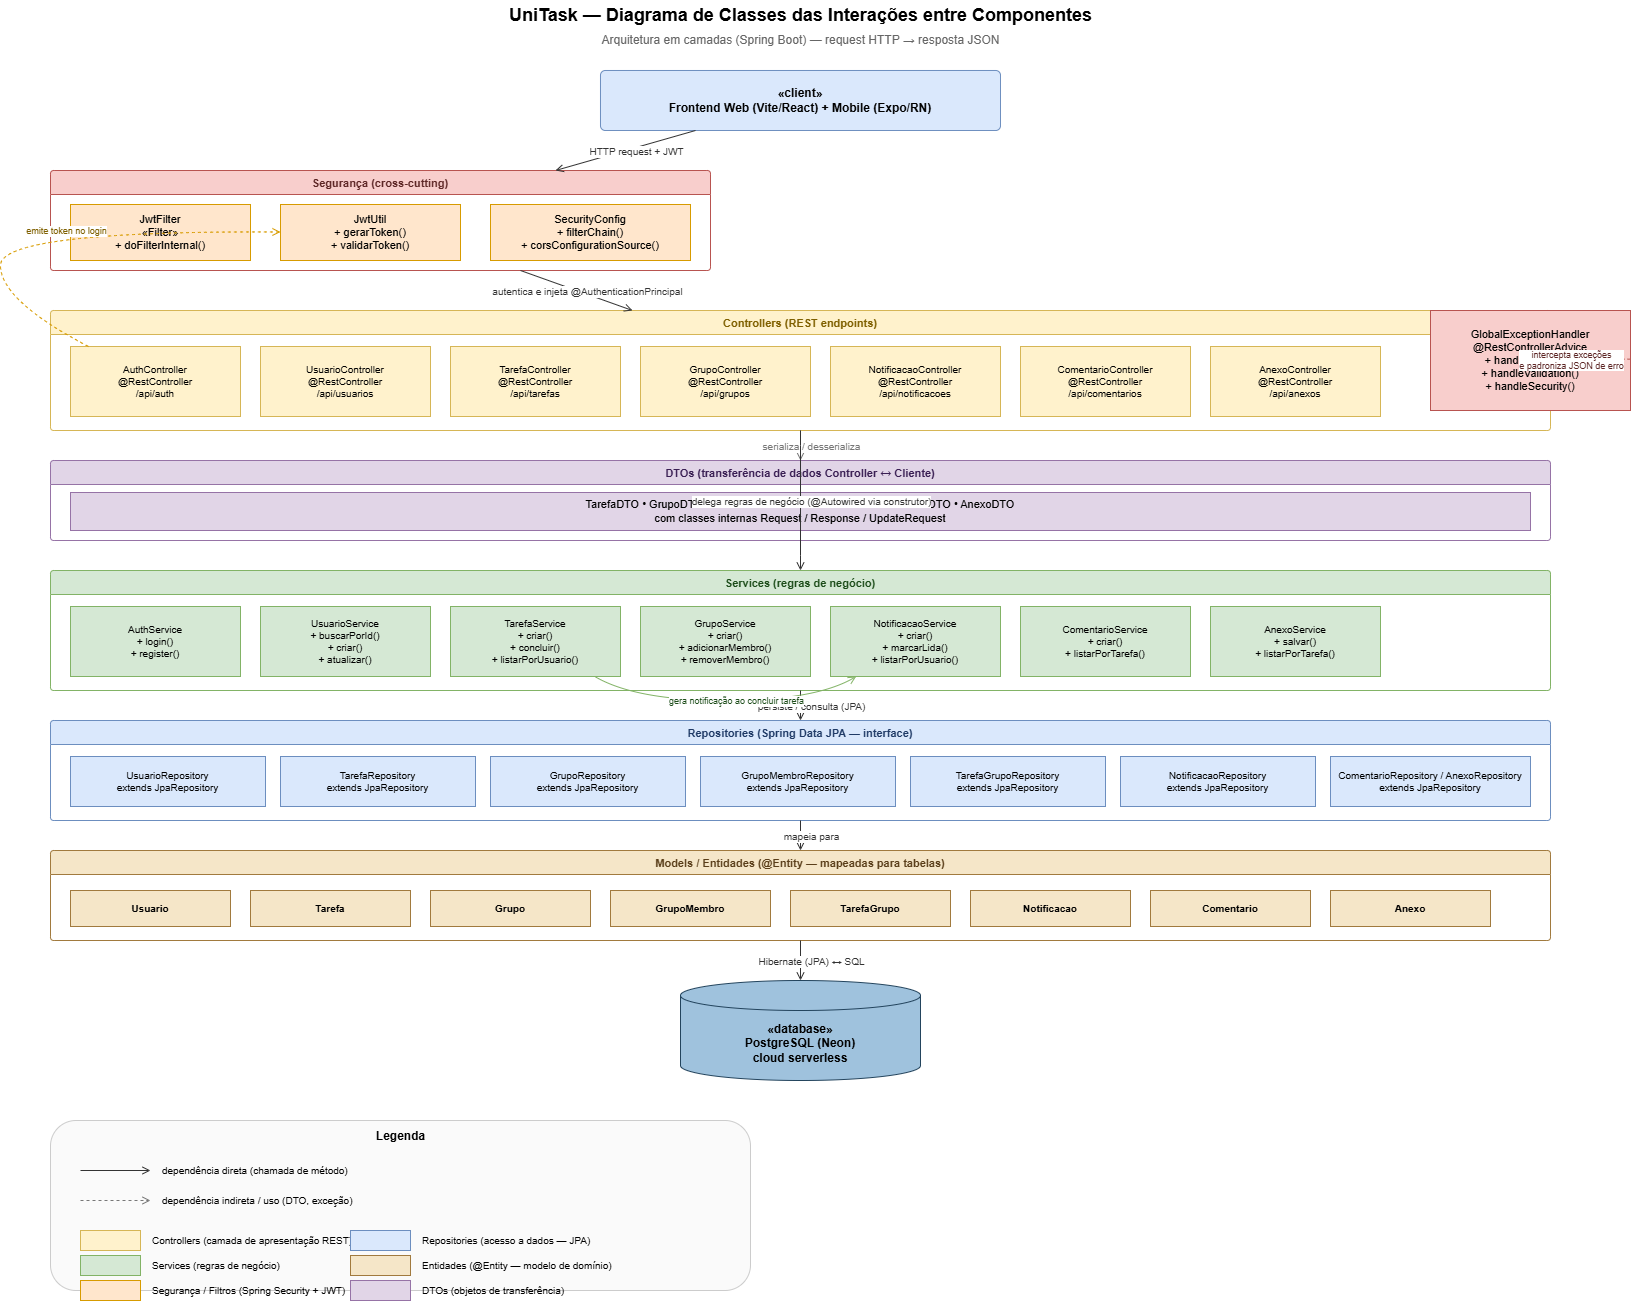

The diagram above was exported from draw.io. Its source (the exported page's mxGraphModel, read from the mxfile embedded in the PNG):
<mxGraphModel dx="1288" dy="669" grid="1" gridSize="10" guides="1" tooltips="1" connect="1" arrows="1" fold="1" page="1" pageScale="1" pageWidth="1700" pageHeight="1400" math="0" shadow="0">
  <root>
    <mxCell id="0" />
    <mxCell id="1" parent="0" />
    <mxCell id="title" parent="1" style="text;html=1;strokeColor=none;fillColor=none;align=center;verticalAlign=middle;fontSize=18;fontStyle=1;" value="UniTask — Diagrama de Classes das Interações entre Componentes" vertex="1">
      <mxGeometry height="30" width="1000" x="350" y="10" as="geometry" />
    </mxCell>
    <mxCell id="subtitle" parent="1" style="text;html=1;strokeColor=none;fillColor=none;align=center;verticalAlign=middle;fontSize=12;fontColor=#666666;" value="Arquitetura em camadas (Spring Boot) — request HTTP → resposta JSON" vertex="1">
      <mxGeometry height="20" width="1000" x="350" y="40" as="geometry" />
    </mxCell>
    <mxCell id="cliente" parent="1" style="rounded=1;whiteSpace=wrap;html=1;fillColor=#dae8fc;strokeColor=#6c8ebf;fontSize=12;fontStyle=1;arcSize=8;" value="«client»&#10;Frontend Web (Vite/React) + Mobile (Expo/RN)" vertex="1">
      <mxGeometry height="60" width="400" x="650" y="80" as="geometry" />
    </mxCell>
    <mxCell id="sec_group" parent="1" style="swimlane;fontStyle=1;align=center;startSize=24;fillColor=#f8cecc;strokeColor=#b85450;fontColor=#5d2625;fontSize=11;rounded=1;arcSize=5;swimlaneFillColor=#ffffff;" value="Segurança (cross-cutting)" vertex="1">
      <mxGeometry height="100" width="660" x="100" y="180" as="geometry" />
    </mxCell>
    <mxCell id="jwtfilter" parent="sec_group" style="rounded=0;whiteSpace=wrap;html=1;fillColor=#ffe6cc;strokeColor=#d79b00;fontSize=11;" value="JwtFilter&#10;«Filter»&#10;+ doFilterInternal()" vertex="1">
      <mxGeometry height="56" width="180" x="20" y="34" as="geometry" />
    </mxCell>
    <mxCell id="jwtutil" parent="sec_group" style="rounded=0;whiteSpace=wrap;html=1;fillColor=#ffe6cc;strokeColor=#d79b00;fontSize=11;" value="JwtUtil&#10;+ gerarToken()&#10;+ validarToken()" vertex="1">
      <mxGeometry height="56" width="180" x="230" y="34" as="geometry" />
    </mxCell>
    <mxCell id="seccfg" parent="sec_group" style="rounded=0;whiteSpace=wrap;html=1;fillColor=#ffe6cc;strokeColor=#d79b00;fontSize=11;" value="SecurityConfig&#10;+ filterChain()&#10;+ corsConfigurationSource()" vertex="1">
      <mxGeometry height="56" width="200" x="440" y="34" as="geometry" />
    </mxCell>
    <mxCell id="ctrl_group" parent="1" style="swimlane;fontStyle=1;align=center;startSize=24;fillColor=#fff2cc;strokeColor=#d6b656;fontColor=#7f6000;fontSize=11;rounded=1;arcSize=5;swimlaneFillColor=#ffffff;" value="Controllers (REST endpoints)" vertex="1">
      <mxGeometry height="120" width="1500" x="100" y="320" as="geometry" />
    </mxCell>
    <mxCell id="c_auth" parent="ctrl_group" style="rounded=0;whiteSpace=wrap;html=1;fillColor=#fff2cc;strokeColor=#d6b656;fontSize=10;" value="AuthController&#10;@RestController&#10;/api/auth" vertex="1">
      <mxGeometry height="70" width="170" x="20" y="36" as="geometry" />
    </mxCell>
    <mxCell id="c_usu" parent="ctrl_group" style="rounded=0;whiteSpace=wrap;html=1;fillColor=#fff2cc;strokeColor=#d6b656;fontSize=10;" value="UsuarioController&#10;@RestController&#10;/api/usuarios" vertex="1">
      <mxGeometry height="70" width="170" x="210" y="36" as="geometry" />
    </mxCell>
    <mxCell id="c_tar" parent="ctrl_group" style="rounded=0;whiteSpace=wrap;html=1;fillColor=#fff2cc;strokeColor=#d6b656;fontSize=10;" value="TarefaController&#10;@RestController&#10;/api/tarefas" vertex="1">
      <mxGeometry height="70" width="170" x="400" y="36" as="geometry" />
    </mxCell>
    <mxCell id="c_gru" parent="ctrl_group" style="rounded=0;whiteSpace=wrap;html=1;fillColor=#fff2cc;strokeColor=#d6b656;fontSize=10;" value="GrupoController&#10;@RestController&#10;/api/grupos" vertex="1">
      <mxGeometry height="70" width="170" x="590" y="36" as="geometry" />
    </mxCell>
    <mxCell id="c_not" parent="ctrl_group" style="rounded=0;whiteSpace=wrap;html=1;fillColor=#fff2cc;strokeColor=#d6b656;fontSize=10;" value="NotificacaoController&#10;@RestController&#10;/api/notificacoes" vertex="1">
      <mxGeometry height="70" width="170" x="780" y="36" as="geometry" />
    </mxCell>
    <mxCell id="c_com" parent="ctrl_group" style="rounded=0;whiteSpace=wrap;html=1;fillColor=#fff2cc;strokeColor=#d6b656;fontSize=10;" value="ComentarioController&#10;@RestController&#10;/api/comentarios" vertex="1">
      <mxGeometry height="70" width="170" x="970" y="36" as="geometry" />
    </mxCell>
    <mxCell id="c_anx" parent="ctrl_group" style="rounded=0;whiteSpace=wrap;html=1;fillColor=#fff2cc;strokeColor=#d6b656;fontSize=10;" value="AnexoController&#10;@RestController&#10;/api/anexos" vertex="1">
      <mxGeometry height="70" width="170" x="1160" y="36" as="geometry" />
    </mxCell>
    <mxCell id="dto_group" parent="1" style="swimlane;fontStyle=1;align=center;startSize=24;fillColor=#e1d5e7;strokeColor=#9673a6;fontColor=#3a1f54;fontSize=11;rounded=1;arcSize=5;swimlaneFillColor=#ffffff;" value="DTOs (transferência de dados Controller ↔ Cliente)" vertex="1">
      <mxGeometry height="80" width="1500" x="100" y="470" as="geometry" />
    </mxCell>
    <mxCell id="dtos" parent="dto_group" style="rounded=0;whiteSpace=wrap;html=1;fillColor=#e1d5e7;strokeColor=#9673a6;fontSize=11;align=center;" value="TarefaDTO  •  GrupoDTO  •  UsuarioDTO  •  NotificacaoDTO  •  ComentarioDTO  •  AnexoDTO&#10;com classes internas Request / Response / UpdateRequest" vertex="1">
      <mxGeometry height="38" width="1460" x="20" y="32" as="geometry" />
    </mxCell>
    <mxCell id="svc_group" parent="1" style="swimlane;fontStyle=1;align=center;startSize=24;fillColor=#d5e8d4;strokeColor=#82b366;fontColor=#1d4d1a;fontSize=11;rounded=1;arcSize=5;swimlaneFillColor=#ffffff;" value="Services (regras de negócio)" vertex="1">
      <mxGeometry height="120" width="1500" x="100" y="580" as="geometry" />
    </mxCell>
    <mxCell id="s_auth" parent="svc_group" style="rounded=0;whiteSpace=wrap;html=1;fillColor=#d5e8d4;strokeColor=#82b366;fontSize=10;" value="AuthService&#10;+ login()&#10;+ register()" vertex="1">
      <mxGeometry height="70" width="170" x="20" y="36" as="geometry" />
    </mxCell>
    <mxCell id="s_usu" parent="svc_group" style="rounded=0;whiteSpace=wrap;html=1;fillColor=#d5e8d4;strokeColor=#82b366;fontSize=10;" value="UsuarioService&#10;+ buscarPorId()&#10;+ criar()&#10;+ atualizar()" vertex="1">
      <mxGeometry height="70" width="170" x="210" y="36" as="geometry" />
    </mxCell>
    <mxCell id="s_tar" parent="svc_group" style="rounded=0;whiteSpace=wrap;html=1;fillColor=#d5e8d4;strokeColor=#82b366;fontSize=10;" value="TarefaService&#10;+ criar()&#10;+ concluir()&#10;+ listarPorUsuario()" vertex="1">
      <mxGeometry height="70" width="170" x="400" y="36" as="geometry" />
    </mxCell>
    <mxCell id="s_gru" parent="svc_group" style="rounded=0;whiteSpace=wrap;html=1;fillColor=#d5e8d4;strokeColor=#82b366;fontSize=10;" value="GrupoService&#10;+ criar()&#10;+ adicionarMembro()&#10;+ removerMembro()" vertex="1">
      <mxGeometry height="70" width="170" x="590" y="36" as="geometry" />
    </mxCell>
    <mxCell id="s_not" parent="svc_group" style="rounded=0;whiteSpace=wrap;html=1;fillColor=#d5e8d4;strokeColor=#82b366;fontSize=10;" value="NotificacaoService&#10;+ criar()&#10;+ marcarLida()&#10;+ listarPorUsuario()" vertex="1">
      <mxGeometry height="70" width="170" x="780" y="36" as="geometry" />
    </mxCell>
    <mxCell id="s_com" parent="svc_group" style="rounded=0;whiteSpace=wrap;html=1;fillColor=#d5e8d4;strokeColor=#82b366;fontSize=10;" value="ComentarioService&#10;+ criar()&#10;+ listarPorTarefa()" vertex="1">
      <mxGeometry height="70" width="170" x="970" y="36" as="geometry" />
    </mxCell>
    <mxCell id="s_anx" parent="svc_group" style="rounded=0;whiteSpace=wrap;html=1;fillColor=#d5e8d4;strokeColor=#82b366;fontSize=10;" value="AnexoService&#10;+ salvar()&#10;+ listarPorTarefa()" vertex="1">
      <mxGeometry height="70" width="170" x="1160" y="36" as="geometry" />
    </mxCell>
    <mxCell id="repo_group" parent="1" style="swimlane;fontStyle=1;align=center;startSize=24;fillColor=#dae8fc;strokeColor=#6c8ebf;fontColor=#1f3a66;fontSize=11;rounded=1;arcSize=5;swimlaneFillColor=#ffffff;" value="Repositories (Spring Data JPA — interface)" vertex="1">
      <mxGeometry height="100" width="1500" x="100" y="730" as="geometry" />
    </mxCell>
    <mxCell id="r_usu" parent="repo_group" style="rounded=0;whiteSpace=wrap;html=1;fillColor=#dae8fc;strokeColor=#6c8ebf;fontSize=10;" value="UsuarioRepository&#10;extends JpaRepository" vertex="1">
      <mxGeometry height="50" width="195" x="20" y="36" as="geometry" />
    </mxCell>
    <mxCell id="r_tar" parent="repo_group" style="rounded=0;whiteSpace=wrap;html=1;fillColor=#dae8fc;strokeColor=#6c8ebf;fontSize=10;" value="TarefaRepository&#10;extends JpaRepository" vertex="1">
      <mxGeometry height="50" width="195" x="230" y="36" as="geometry" />
    </mxCell>
    <mxCell id="r_gru" parent="repo_group" style="rounded=0;whiteSpace=wrap;html=1;fillColor=#dae8fc;strokeColor=#6c8ebf;fontSize=10;" value="GrupoRepository&#10;extends JpaRepository" vertex="1">
      <mxGeometry height="50" width="195" x="440" y="36" as="geometry" />
    </mxCell>
    <mxCell id="r_gm" parent="repo_group" style="rounded=0;whiteSpace=wrap;html=1;fillColor=#dae8fc;strokeColor=#6c8ebf;fontSize=10;" value="GrupoMembroRepository&#10;extends JpaRepository" vertex="1">
      <mxGeometry height="50" width="195" x="650" y="36" as="geometry" />
    </mxCell>
    <mxCell id="r_tg" parent="repo_group" style="rounded=0;whiteSpace=wrap;html=1;fillColor=#dae8fc;strokeColor=#6c8ebf;fontSize=10;" value="TarefaGrupoRepository&#10;extends JpaRepository" vertex="1">
      <mxGeometry height="50" width="195" x="860" y="36" as="geometry" />
    </mxCell>
    <mxCell id="r_not" parent="repo_group" style="rounded=0;whiteSpace=wrap;html=1;fillColor=#dae8fc;strokeColor=#6c8ebf;fontSize=10;" value="NotificacaoRepository&#10;extends JpaRepository" vertex="1">
      <mxGeometry height="50" width="195" x="1070" y="36" as="geometry" />
    </mxCell>
    <mxCell id="r_com" parent="repo_group" style="rounded=0;whiteSpace=wrap;html=1;fillColor=#dae8fc;strokeColor=#6c8ebf;fontSize=10;" value="ComentarioRepository / AnexoRepository&#10;extends JpaRepository" vertex="1">
      <mxGeometry height="50" width="200" x="1280" y="36" as="geometry" />
    </mxCell>
    <mxCell id="ent_group" parent="1" style="swimlane;fontStyle=1;align=center;startSize=24;fillColor=#f5e6c8;strokeColor=#a17a3e;fontColor=#5a3e1a;fontSize=11;rounded=1;arcSize=5;swimlaneFillColor=#ffffff;" value="Models / Entidades (@Entity — mapeadas para tabelas)" vertex="1">
      <mxGeometry height="90" width="1500" x="100" y="860" as="geometry" />
    </mxCell>
    <mxCell id="e_usu" parent="ent_group" style="rounded=0;whiteSpace=wrap;html=1;fillColor=#f5e6c8;strokeColor=#a17a3e;fontSize=10;fontStyle=1;" value="Usuario" vertex="1">
      <mxGeometry height="36" width="160" x="20" y="40" as="geometry" />
    </mxCell>
    <mxCell id="e_tar" parent="ent_group" style="rounded=0;whiteSpace=wrap;html=1;fillColor=#f5e6c8;strokeColor=#a17a3e;fontSize=10;fontStyle=1;" value="Tarefa" vertex="1">
      <mxGeometry height="36" width="160" x="200" y="40" as="geometry" />
    </mxCell>
    <mxCell id="e_gru" parent="ent_group" style="rounded=0;whiteSpace=wrap;html=1;fillColor=#f5e6c8;strokeColor=#a17a3e;fontSize=10;fontStyle=1;" value="Grupo" vertex="1">
      <mxGeometry height="36" width="160" x="380" y="40" as="geometry" />
    </mxCell>
    <mxCell id="e_gm" parent="ent_group" style="rounded=0;whiteSpace=wrap;html=1;fillColor=#f5e6c8;strokeColor=#a17a3e;fontSize=10;fontStyle=1;" value="GrupoMembro" vertex="1">
      <mxGeometry height="36" width="160" x="560" y="40" as="geometry" />
    </mxCell>
    <mxCell id="e_tg" parent="ent_group" style="rounded=0;whiteSpace=wrap;html=1;fillColor=#f5e6c8;strokeColor=#a17a3e;fontSize=10;fontStyle=1;" value="TarefaGrupo" vertex="1">
      <mxGeometry height="36" width="160" x="740" y="40" as="geometry" />
    </mxCell>
    <mxCell id="e_not" parent="ent_group" style="rounded=0;whiteSpace=wrap;html=1;fillColor=#f5e6c8;strokeColor=#a17a3e;fontSize=10;fontStyle=1;" value="Notificacao" vertex="1">
      <mxGeometry height="36" width="160" x="920" y="40" as="geometry" />
    </mxCell>
    <mxCell id="e_com" parent="ent_group" style="rounded=0;whiteSpace=wrap;html=1;fillColor=#f5e6c8;strokeColor=#a17a3e;fontSize=10;fontStyle=1;" value="Comentario" vertex="1">
      <mxGeometry height="36" width="160" x="1100" y="40" as="geometry" />
    </mxCell>
    <mxCell id="e_anx" parent="ent_group" style="rounded=0;whiteSpace=wrap;html=1;fillColor=#f5e6c8;strokeColor=#a17a3e;fontSize=10;fontStyle=1;" value="Anexo" vertex="1">
      <mxGeometry height="36" width="160" x="1280" y="40" as="geometry" />
    </mxCell>
    <mxCell id="db" parent="1" style="shape=cylinder3;whiteSpace=wrap;html=1;boundedLbl=1;backgroundOutline=1;size=15;fillColor=#9fc2dd;strokeColor=#23445d;fontSize=12;fontStyle=1;" value="«database»&#10;PostgreSQL (Neon)&#10;cloud serverless" vertex="1">
      <mxGeometry height="100" width="240" x="730" y="990" as="geometry" />
    </mxCell>
    <mxCell id="exh" parent="1" style="rounded=0;whiteSpace=wrap;html=1;fillColor=#f8cecc;strokeColor=#b85450;fontSize=11;" value="GlobalExceptionHandler&#10;@RestControllerAdvice&#10;+ handleRuntime()&#10;+ handleValidation()&#10;+ handleSecurity()" vertex="1">
      <mxGeometry height="100" width="200" x="1480" y="320" as="geometry" />
    </mxCell>
    <mxCell id="e1" edge="1" parent="1" source="cliente" style="endArrow=open;html=1;rounded=0;strokeColor=#333333;fontSize=10;" target="sec_group">
      <mxGeometry relative="1" as="geometry" />
    </mxCell>
    <mxCell id="e1_lbl" connectable="0" parent="e1" style="edgeLabel;html=1;align=center;verticalAlign=middle;resizable=0;points=[];fontSize=10;fontColor=#333333;" value="HTTP request + JWT" vertex="1">
      <mxGeometry relative="1" as="geometry">
        <mxPoint x="10" as="offset" />
      </mxGeometry>
    </mxCell>
    <mxCell id="e2" edge="1" parent="1" source="sec_group" style="endArrow=open;html=1;rounded=0;strokeColor=#333333;fontSize=10;" target="ctrl_group">
      <mxGeometry relative="1" as="geometry" />
    </mxCell>
    <mxCell id="e2_lbl" connectable="0" parent="e2" style="edgeLabel;html=1;align=center;verticalAlign=middle;resizable=0;points=[];fontSize=10;fontColor=#333333;" value="autentica e injeta @AuthenticationPrincipal" vertex="1">
      <mxGeometry relative="1" as="geometry">
        <mxPoint x="10" as="offset" />
      </mxGeometry>
    </mxCell>
    <mxCell id="e3" edge="1" parent="1" source="ctrl_group" style="endArrow=open;html=1;rounded=0;strokeColor=#777777;dashed=1;fontSize=10;" target="dto_group">
      <mxGeometry relative="1" as="geometry" />
    </mxCell>
    <mxCell id="e3_lbl" connectable="0" parent="e3" style="edgeLabel;html=1;align=center;verticalAlign=middle;resizable=0;points=[];fontSize=10;fontColor=#777777;" value="serializa / desserializa" vertex="1">
      <mxGeometry relative="1" as="geometry">
        <mxPoint x="10" as="offset" />
      </mxGeometry>
    </mxCell>
    <mxCell id="e4" edge="1" parent="1" source="ctrl_group" style="endArrow=open;html=1;rounded=0;strokeColor=#333333;fontSize=10;" target="svc_group">
      <mxGeometry relative="1" as="geometry">
        <Array as="points">
          <mxPoint x="850" y="455" />
          <mxPoint x="850" y="565" />
        </Array>
      </mxGeometry>
    </mxCell>
    <mxCell id="e4_lbl" connectable="0" parent="e4" style="edgeLabel;html=1;align=center;verticalAlign=middle;resizable=0;points=[];fontSize=10;fontColor=#333333;" value="delega regras de negócio (@Autowired via construtor)" vertex="1">
      <mxGeometry relative="1" as="geometry">
        <mxPoint x="10" as="offset" />
      </mxGeometry>
    </mxCell>
    <mxCell id="e5" edge="1" parent="1" source="svc_group" style="endArrow=open;html=1;rounded=0;strokeColor=#333333;fontSize=10;" target="repo_group">
      <mxGeometry relative="1" as="geometry" />
    </mxCell>
    <mxCell id="e5_lbl" connectable="0" parent="e5" style="edgeLabel;html=1;align=center;verticalAlign=middle;resizable=0;points=[];fontSize=10;fontColor=#333333;" value="persiste / consulta (JPA)" vertex="1">
      <mxGeometry relative="1" as="geometry">
        <mxPoint x="10" as="offset" />
      </mxGeometry>
    </mxCell>
    <mxCell id="e6" edge="1" parent="1" source="repo_group" style="endArrow=open;html=1;rounded=0;strokeColor=#333333;fontSize=10;" target="ent_group">
      <mxGeometry relative="1" as="geometry" />
    </mxCell>
    <mxCell id="e6_lbl" connectable="0" parent="e6" style="edgeLabel;html=1;align=center;verticalAlign=middle;resizable=0;points=[];fontSize=10;fontColor=#333333;" value="mapeia para" vertex="1">
      <mxGeometry relative="1" as="geometry">
        <mxPoint x="10" as="offset" />
      </mxGeometry>
    </mxCell>
    <mxCell id="e7" edge="1" parent="1" source="ent_group" style="endArrow=open;html=1;rounded=0;strokeColor=#333333;fontSize=10;" target="db">
      <mxGeometry relative="1" as="geometry" />
    </mxCell>
    <mxCell id="e7_lbl" connectable="0" parent="e7" style="edgeLabel;html=1;align=center;verticalAlign=middle;resizable=0;points=[];fontSize=10;fontColor=#333333;" value="Hibernate (JPA) ↔ SQL" vertex="1">
      <mxGeometry relative="1" as="geometry">
        <mxPoint x="10" as="offset" />
      </mxGeometry>
    </mxCell>
    <mxCell id="e8" edge="1" parent="1" source="s_tar" style="endArrow=open;html=1;rounded=0;strokeColor=#82b366;curved=1;fontSize=10;" target="s_not">
      <mxGeometry relative="1" as="geometry">
        <Array as="points">
          <mxPoint x="685" y="710" />
          <mxPoint x="865" y="710" />
        </Array>
      </mxGeometry>
    </mxCell>
    <mxCell id="e8_lbl" connectable="0" parent="e8" style="edgeLabel;html=1;align=center;verticalAlign=middle;resizable=0;points=[];fontSize=9;fontColor=#1d4d1a;" value="gera notificação ao concluir tarefa" vertex="1">
      <mxGeometry relative="1" as="geometry">
        <mxPoint x="10" as="offset" />
      </mxGeometry>
    </mxCell>
    <mxCell id="e9" edge="1" parent="1" source="c_auth" style="endArrow=open;html=1;rounded=0;strokeColor=#d79b00;curved=1;dashed=1;fontSize=10;" target="jwtutil">
      <mxGeometry relative="1" as="geometry">
        <Array as="points">
          <mxPoint x="50" y="310" />
          <mxPoint x="50" y="240" />
        </Array>
      </mxGeometry>
    </mxCell>
    <mxCell id="e9_lbl" connectable="0" parent="e9" style="edgeLabel;html=1;align=center;verticalAlign=middle;resizable=0;points=[];fontSize=9;fontColor=#7f6000;" value="emite token no login" vertex="1">
      <mxGeometry relative="1" as="geometry">
        <mxPoint x="10" as="offset" />
      </mxGeometry>
    </mxCell>
    <mxCell id="e10" edge="1" parent="1" source="exh" style="endArrow=open;html=1;rounded=0;strokeColor=#b85450;dashed=1;fontSize=10;" target="ctrl_group">
      <mxGeometry relative="1" as="geometry" />
    </mxCell>
    <mxCell id="e10_lbl" connectable="0" parent="e10" style="edgeLabel;html=1;align=center;verticalAlign=middle;resizable=0;points=[];fontSize=9;fontColor=#5d2625;" value="intercepta exceções&#10;e padroniza JSON de erro" vertex="1">
      <mxGeometry relative="1" as="geometry">
        <mxPoint x="-20" as="offset" />
      </mxGeometry>
    </mxCell>
    <mxCell id="leg_box" parent="1" style="rounded=1;whiteSpace=wrap;html=1;fillColor=#fafafa;strokeColor=#cccccc;dashed=0;" value="" vertex="1">
      <mxGeometry height="170" width="700" x="100" y="1130" as="geometry" />
    </mxCell>
    <mxCell id="leg_title" parent="1" style="text;html=1;strokeColor=none;fillColor=none;align=center;verticalAlign=middle;fontSize=12;fontStyle=1;" value="Legenda" vertex="1">
      <mxGeometry height="22" width="700" x="100" y="1135" as="geometry" />
    </mxCell>
    <mxCell id="leg1_arrow" edge="1" parent="1" style="endArrow=open;html=1;strokeColor=#333333;">
      <mxGeometry relative="1" as="geometry">
        <mxPoint x="130" y="1180" as="sourcePoint" />
        <mxPoint x="200" y="1180" as="targetPoint" />
      </mxGeometry>
    </mxCell>
    <mxCell id="leg1_text" parent="1" style="text;html=1;strokeColor=none;fillColor=none;align=left;verticalAlign=middle;fontSize=10;" value="dependência direta (chamada de método)" vertex="1">
      <mxGeometry height="20" width="500" x="210" y="1170" as="geometry" />
    </mxCell>
    <mxCell id="leg2_arrow" edge="1" parent="1" style="endArrow=open;html=1;strokeColor=#777777;dashed=1;">
      <mxGeometry relative="1" as="geometry">
        <mxPoint x="130" y="1210" as="sourcePoint" />
        <mxPoint x="200" y="1210" as="targetPoint" />
      </mxGeometry>
    </mxCell>
    <mxCell id="leg2_text" parent="1" style="text;html=1;strokeColor=none;fillColor=none;align=left;verticalAlign=middle;fontSize=10;" value="dependência indireta / uso (DTO, exceção)" vertex="1">
      <mxGeometry height="20" width="500" x="210" y="1200" as="geometry" />
    </mxCell>
    <mxCell id="leg3_box" parent="1" style="rounded=0;whiteSpace=wrap;html=1;fillColor=#fff2cc;strokeColor=#d6b656;" value="" vertex="1">
      <mxGeometry height="20" width="60" x="130" y="1240" as="geometry" />
    </mxCell>
    <mxCell id="leg3_text" parent="1" style="text;html=1;strokeColor=none;fillColor=none;align=left;verticalAlign=middle;fontSize=10;" value="Controllers (camada de apresentação REST)" vertex="1">
      <mxGeometry height="20" width="500" x="200" y="1240" as="geometry" />
    </mxCell>
    <mxCell id="leg4_box" parent="1" style="rounded=0;whiteSpace=wrap;html=1;fillColor=#d5e8d4;strokeColor=#82b366;" value="" vertex="1">
      <mxGeometry height="20" width="60" x="130" y="1265" as="geometry" />
    </mxCell>
    <mxCell id="leg4_text" parent="1" style="text;html=1;strokeColor=none;fillColor=none;align=left;verticalAlign=middle;fontSize=10;" value="Services (regras de negócio)" vertex="1">
      <mxGeometry height="20" width="500" x="200" y="1265" as="geometry" />
    </mxCell>
    <mxCell id="leg5_box" parent="1" style="rounded=0;whiteSpace=wrap;html=1;fillColor=#dae8fc;strokeColor=#6c8ebf;" value="" vertex="1">
      <mxGeometry height="20" width="60" x="400" y="1240" as="geometry" />
    </mxCell>
    <mxCell id="leg5_text" parent="1" style="text;html=1;strokeColor=none;fillColor=none;align=left;verticalAlign=middle;fontSize=10;" value="Repositories (acesso a dados — JPA)" vertex="1">
      <mxGeometry height="20" width="320" x="470" y="1240" as="geometry" />
    </mxCell>
    <mxCell id="leg6_box" parent="1" style="rounded=0;whiteSpace=wrap;html=1;fillColor=#f5e6c8;strokeColor=#a17a3e;" value="" vertex="1">
      <mxGeometry height="20" width="60" x="400" y="1265" as="geometry" />
    </mxCell>
    <mxCell id="leg6_text" parent="1" style="text;html=1;strokeColor=none;fillColor=none;align=left;verticalAlign=middle;fontSize=10;" value="Entidades (@Entity — modelo de domínio)" vertex="1">
      <mxGeometry height="20" width="320" x="470" y="1265" as="geometry" />
    </mxCell>
    <mxCell id="leg7_box" parent="1" style="rounded=0;whiteSpace=wrap;html=1;fillColor=#ffe6cc;strokeColor=#d79b00;" value="" vertex="1">
      <mxGeometry height="20" width="60" x="130" y="1290" as="geometry" />
    </mxCell>
    <mxCell id="leg7_text" parent="1" style="text;html=1;strokeColor=none;fillColor=none;align=left;verticalAlign=middle;fontSize=10;" value="Segurança / Filtros (Spring Security + JWT)" vertex="1">
      <mxGeometry height="20" width="500" x="200" y="1290" as="geometry" />
    </mxCell>
    <mxCell id="leg8_box" parent="1" style="rounded=0;whiteSpace=wrap;html=1;fillColor=#e1d5e7;strokeColor=#9673a6;" value="" vertex="1">
      <mxGeometry height="20" width="60" x="400" y="1290" as="geometry" />
    </mxCell>
    <mxCell id="leg8_text" parent="1" style="text;html=1;strokeColor=none;fillColor=none;align=left;verticalAlign=middle;fontSize=10;" value="DTOs (objetos de transferência)" vertex="1">
      <mxGeometry height="20" width="320" x="470" y="1290" as="geometry" />
    </mxCell>
  </root>
</mxGraphModel>